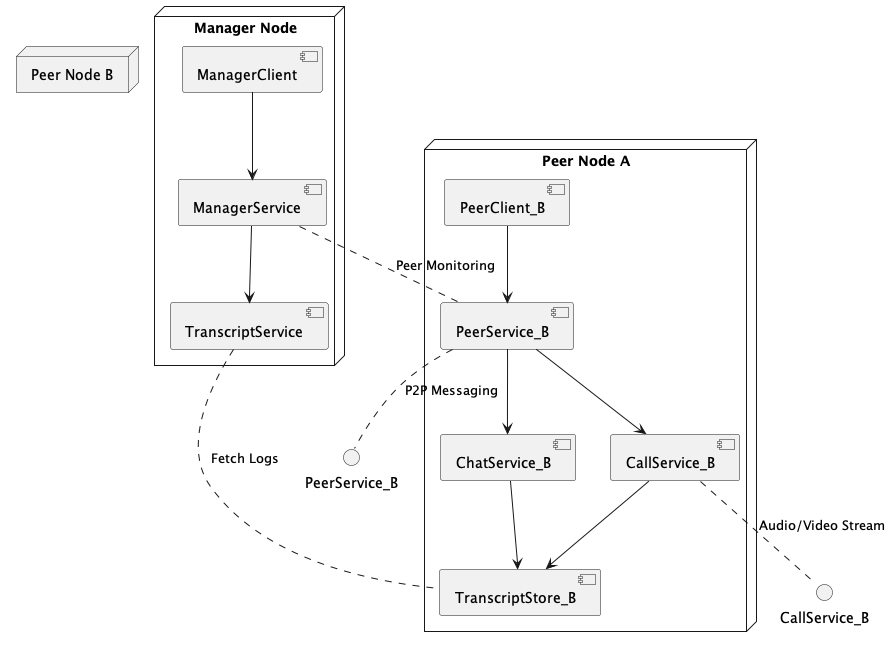

The diagram above was rendered by PlantUML. Its source (embedded in the PNG):
@startuml

node "Peer Node A" {
    component PeerClient
    component PeerService
    component ChatService
    component CallService
    component TranscriptStore
}

node "Peer Node B" {
    component PeerClient_B as PeerClient
    component PeerService_B as PeerService
    component ChatService_B as ChatService
    component CallService_B as CallService
    component TranscriptStore_B as TranscriptStore
}

node "Manager Node" {
    component ManagerClient
    component ManagerService
    component TranscriptService
}

PeerClient --> PeerService
PeerService --> ChatService
PeerService --> CallService

ChatService --> TranscriptStore
CallService --> TranscriptStore

ManagerClient --> ManagerService
ManagerService --> TranscriptService

PeerService .. PeerService_B : P2P Messaging
CallService .. CallService_B : Audio/Video Stream

ManagerService .. PeerService : Peer Monitoring
TranscriptService .. TranscriptStore : Fetch Logs

@enduml